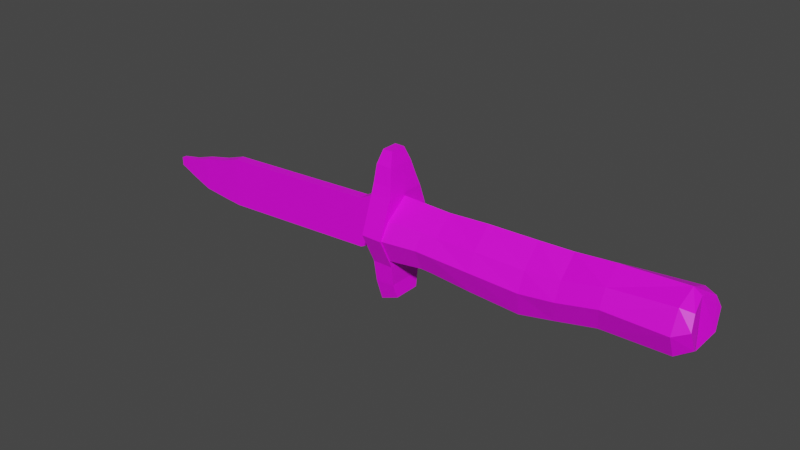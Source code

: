 # Source: knife.blend  (saved by Blender 4.1.23; exported with 4.5.12 LTS)
import bpy
from mathutils import Matrix  # noqa: F401  (used for matrix-valued properties, if any)

bpy.ops.wm.read_factory_settings(use_empty=True)
scene = bpy.context.scene
scene.name = 'Scene'

# ---- collections
col_collection = bpy.data.collections.new('Collection'); scene.collection.children.link(col_collection)

# ---- images (referenced by path relative to the original .blend; pixels are not part of the script)
import os
ASSET_DIR = os.environ.get("B2B_ASSET_DIR", "")  # directory of the original .blend (textures are referenced by path, not embedded)
HERE = os.path.dirname(os.path.abspath(__file__))  # packed textures are extracted next to this script under _unpacked/

def load_image(name, relpath, width, height, colorspace="sRGB"):
    """Load a texture the original file referenced (path relative to the .blend, or extracted next to this script)."""
    p = next((c for c in (os.path.join(HERE, relpath), os.path.join(ASSET_DIR, relpath)) if relpath and os.path.exists(c)), "")
    if p:
        img = bpy.data.images.load(p, check_existing=True)
        img.name = name
    else:  # same state as the original file: an image datablock whose file is absent (Cycles renders it pink)
        img = bpy.data.images.new(name, width, height)
        img.source = "FILE"
        img.filepath = "//" + (relpath or name)
    img.colorspace_settings.name = colorspace
    return img
img_knife_png_001 = load_image('knife.png.001', 'knife.png', 1024, 1024, 'sRGB')

# ---- materials (node trees are filled in below, after node groups)
mat_material_001 = bpy.data.materials.new('Material.001')
mat_material_001.use_transparent_shadow = False

# ---- material node trees
mat_material_001.use_nodes = True; mat_material_001.node_tree.nodes.clear()
_N = mat_material_001.node_tree.nodes; _L = mat_material_001.node_tree.links
n0 = _N.new('ShaderNodeBsdfPrincipled'); n0.name = 'Principled BSDF'; n0.location = (10, 300)
n0.distribution = 'GGX'
n0.subsurface_method = 'BURLEY'
n0.inputs[3].default_value = 1.45
n0.inputs[27].default_value = (0.0, 0.0, 0.0, 1.0)
n0.inputs[28].default_value = 1.0
n1 = _N.new('ShaderNodeOutputMaterial'); n1.name = 'Material Output'; n1.location = (300, 300)
n2 = _N.new('ShaderNodeTexImage'); n2.name = 'Image Texture'; n2.location = (-280, 280)
n2.image = img_knife_png_001
n2.interpolation = 'Closest'
_L.new(n0.outputs[0], n1.inputs[0])
_L.new(n2.outputs[0], n0.inputs[0])
n1.is_active_output = True

# ---- world
world_world = bpy.data.worlds.new('World'); scene.world = world_world
world_world.use_nodes = True; world_world.node_tree.nodes.clear()
_N = world_world.node_tree.nodes; _L = world_world.node_tree.links
n0 = _N.new('ShaderNodeOutputWorld'); n0.name = 'World Output'; n0.location = (300, 300)
n1 = _N.new('ShaderNodeBackground'); n1.name = 'Background'; n1.location = (10, 300)
n1.inputs[0].default_value = (0.05088, 0.05088, 0.05088, 1.0)
_L.new(n1.outputs[0], n0.inputs[0])
n0.is_active_output = True
world_world.color = (0.05088, 0.05088, 0.05088)
world_world.use_sun_shadow = False
world_world.sun_shadow_jitter_overblur = 0.0

# ---- meshes
me_cylinder = bpy.data.meshes.new('Cylinder')
me_cylinder.from_pydata([(2.255, -0.1702, 0.3384), (1.768, -0.1702, 0.2944), (2.255, -0.2407, 0.1682), (1.774, -0.2407, 0.1682), (2.255, -0.1702, -0.002038), (1.739, -0.1702, -0.01418), (2.347, -0.1396, 0.3184), (2.364, -0.1975, 0.2164), (2.374, -0.1396, 0.06944), (1.451, -0.1702, 0.2231), (1.457, -0.2407, 0.09684), (1.422, -0.1702, -0.08552), (1.176, -0.1702, 0.1977), (1.181, -0.2407, 0.058), (1.147, -0.1702, -0.1438), (0.7749, -0.1702, 0.1959), (0.7804, -0.2407, 0.06516), (0.7455, -0.1702, -0.1236), (-0.1194, -0.1664, -0.1876), (0.4509, -0.1702, 0.1885), (0.4564, -0.2407, 0.0712), (0.4216, -0.1702, -0.09814), (0.04937, -0.1664, -0.1876), (0.03537, -0.1664, 0.3537), (0.03537, -0.2741, 0.05925), (0.3246, -0.1702, 0.191), (0.3246, -0.2407, 0.07375), (0.3246, -0.1702, -0.0956), (-0.2613, -0.04043, -0.1569), (-0.1333, -0.1664, 0.3537), (0.0206, -0.1873, 0.1875), (0.0206, -0.2649, 0.05844), (0.0206, -0.1873, -0.1279), (-0.1333, -0.2741, 0.05925), (-0.3566, -0.04043, 0.1997), (-0.2613, -0.04043, 0.2474), (0.02212, -0.1426, 0.427), (-0.02911, -0.06456, 0.6655), (-0.1086, -0.06456, 0.6655), (-0.1333, -0.1426, 0.427), (-0.002608, -0.1078, 0.5595), (-0.108, -0.04043, 0.2474), (-0.1333, -0.1078, 0.5595), (-0.02911, -0.06456, 0.6655), (-0.1086, -0.06456, 0.6655), (-0.1143, -0.1426, -0.3606), (0.04046, -0.1426, -0.3491), (-0.108, -0.04043, -0.1569), (-0.09362, -0.1078, -0.5192), (0.05348, -0.1078, -0.462), (-0.1438, -0.1058, 0.0414), (-0.1491, -0.1058, 0.2468), (-0.1491, -0.1467, 0.135), (-0.1397, -0.06716, 0.3651), (-0.1491, -0.09677, 0.2746), (-0.1491, -0.08357, 0.3249), (-0.1397, -0.06716, 0.3651), (-0.1419, -0.09677, -0.02424), (-0.134, -0.08357, -0.08445), (-0.3566, -0.04043, -0.2045), (-1.697, -0.04043, 0.1265), (-1.697, -0.04043, -0.2778), (-1.869, -0.03691, 0.06931), (-1.869, -0.03691, -0.2646), (-2.076, -0.03328, 0.02362), (-2.076, -0.03328, -0.2445), (-2.236, -0.02642, -0.02649), (-2.236, -0.02642, -0.1871), (-2.397, -0.0188, -0.05448), (-2.397, -0.0188, -0.1225), (2.255, 0.0, 0.4089), (1.75, 0.0, 0.3851), (2.255, 0.1702, 0.3384), (1.768, 0.1702, 0.2944), (2.255, 0.2407, 0.1682), (1.774, 0.2407, 0.1682), (2.255, 0.1702, -0.002038), (1.739, 0.1702, -0.01418), (2.255, 0.0, -0.07255), (1.717, 0.0, -0.08124), (2.317, 0.0, 0.368), (2.347, 0.1396, 0.3184), (2.364, 0.1975, 0.2164), (2.374, 0.1396, 0.06944), (2.323, 0.0, -0.02228), (1.438, 0.0, 0.3577), (1.451, 0.1702, 0.2231), (1.457, 0.2407, 0.09684), (1.422, 0.1702, -0.08552), (1.4, 0.0, -0.1526), (1.163, 0.0, 0.3467), (1.176, 0.1702, 0.1977), (1.181, 0.2407, 0.058), (1.147, 0.1702, -0.1438), (1.125, 0.0, -0.218), (0.0206, 0.0, 0.325), (0.03537, 0.0, 0.3537), (-0.3566, 0.0, -0.2045), (0.7621, 0.0, 0.3352), (0.7749, 0.1702, 0.1959), (0.7804, 0.2407, 0.06516), (0.7455, 0.1702, -0.1236), (0.7237, 0.0, -0.193), (-0.3566, 0.0, 0.1997), (0.03537, 0.0, -0.001863), (-0.1194, 0.1664, -0.1876), (0.4381, 0.0, 0.3135), (0.4509, 0.1702, 0.1885), (0.4564, 0.2407, 0.0712), (0.4216, 0.1702, -0.09814), (0.3998, 0.0, -0.1604), (0.04937, 0.1664, -0.1876), (0.03537, 0.1664, 0.3537), (0.03537, 0.2741, 0.05925), (0.3246, 0.0, 0.316), (0.3246, 0.1702, 0.191), (0.3246, 0.2407, 0.07375), (0.3246, 0.1702, -0.0956), (0.3246, 0.0, -0.1579), (-0.002608, 0.0, 0.5595), (-0.2613, 0.04043, -0.1569), (-0.1333, 0.1664, 0.3537), (0.0206, 0.0, 0.325), (0.0206, 0.1873, 0.1875), (0.0206, 0.2649, 0.05844), (0.0206, 0.1873, -0.1279), (0.0206, 0.0, -0.1964), (-0.1333, 0.2741, 0.05925), (0.02212, 0.0, 0.427), (-0.3566, 0.04043, 0.1997), (-0.2613, 0.04043, 0.2474), (-0.02911, 0.0, 0.6655), (0.02212, 0.1426, 0.427), (-0.02911, 0.06456, 0.6655), (-0.1086, 0.06456, 0.6655), (-0.1333, 0.1426, 0.427), (-0.002608, 0.1078, 0.5595), (0.04937, 0.0, -0.1876), (-0.108, 0.04043, 0.2474), (-0.1333, 0.1078, 0.5595), (-0.02911, 0.06456, 0.6655), (-0.1086, 0.0, 0.6655), (-0.02911, 0.0, 0.6655), (-0.1086, 0.06456, 0.6655), (-0.1143, 0.1426, -0.3606), (0.04046, 0.1426, -0.3491), (0.04046, 0.0, -0.3491), (-0.108, 0.04043, -0.1569), (-0.09362, 0.1078, -0.5192), (0.05348, 0.1078, -0.462), (0.05348, 0.0, -0.462), (-0.09362, 0.0, -0.5192), (-0.1491, 0.0, 0.1119), (-0.1491, 0.0, 0.2468), (-0.1438, 0.1058, 0.0414), (-0.1491, 0.0, 0.3249), (-0.1491, 0.1058, 0.2468), (-0.1491, 0.1467, 0.135), (-0.1491, 0.0, 0.2746), (-0.1397, 0.0, 0.3651), (-0.1397, 0.06716, 0.3651), (-0.1491, 0.09677, 0.2746), (-0.1438, 0.0, 0.0414), (-0.1491, 0.08357, 0.3249), (-0.1397, 0.0, 0.3651), (-0.1397, 0.06716, 0.3651), (-0.1419, 0.09677, -0.02424), (-0.1419, 0.0, -0.02424), (-0.134, 0.08357, -0.08445), (-0.134, 0.0, -0.08445), (-0.3566, 0.04043, -0.2045), (-0.2613, 0.0, 0.2474), (-0.2613, 0.0, -0.1569), (-0.108, 0.0, -0.1569), (-0.108, 0.0, 0.2474), (-1.697, 0.0, -0.2778), (-1.697, 0.0, 0.1265), (-1.697, 0.04043, 0.1265), (-1.697, 0.04043, -0.2778), (-1.869, 0.0, -0.2646), (-1.869, 0.0, 0.06931), (-1.869, 0.03691, 0.06931), (-1.869, 0.03691, -0.2646), (-2.076, 0.0, -0.2445), (-2.076, 0.0, 0.02362), (-2.076, 0.03328, 0.02362), (-2.076, 0.03328, -0.2445), (-2.236, 0.0, -0.1871), (-2.236, 0.0, -0.02649), (-2.236, 0.02642, -0.02649), (-2.236, 0.02642, -0.1871), (-2.397, 0.0, -0.1225), (-2.397, 0.0, -0.05448), (-2.397, 0.0188, -0.05448), (-2.397, 0.0188, -0.1225)], [(122, 95)], [(70, 71, 1, 0), (0, 1, 3, 2), (2, 3, 5, 4), (4, 5, 79, 78), (70, 0, 6, 80), (4, 78, 84, 8), (0, 2, 7, 6), (2, 4, 8, 7), (5, 3, 10, 11), (1, 71, 85, 9), (79, 5, 11, 89), (3, 1, 9, 10), (89, 11, 14, 94), (10, 9, 12, 13), (11, 10, 13, 14), (9, 85, 90, 12), (14, 13, 16, 17), (12, 90, 98, 15), (94, 14, 17, 102), (13, 12, 15, 16), (22, 18, 45, 46), (17, 16, 20, 21), (15, 98, 106, 19), (102, 17, 21, 110), (16, 15, 19, 20), (25, 114, 122, 30), (110, 21, 27, 118), (20, 19, 25, 26), (23, 96, 128, 36), (29, 23, 36, 39), (21, 20, 26, 27), (19, 106, 114, 25), (38, 141, 164, 53), (33, 29, 51, 52), (104, 24, 22, 137), (24, 23, 29, 33), (118, 27, 32, 126), (26, 25, 30, 31), (104, 96, 23, 24), (27, 26, 31, 32), (84, 80, 6, 7, 8), (122, 126, 32, 31, 30), (44, 43, 37, 38), (39, 36, 40, 42), (151, 48, 58, 169), (36, 128, 119, 40), (48, 45, 57, 58), (42, 40, 43, 44), (40, 119, 131, 43), (43, 131, 142, 37), (18, 33, 52, 50), (142, 141, 38, 37), (24, 33, 18, 22), (39, 42, 55, 54), (146, 46, 49, 150), (45, 18, 50, 57), (137, 22, 46, 146), (151, 150, 49, 48), (42, 44, 56, 55), (46, 45, 48, 49), (52, 51, 153, 152), (153, 51, 54, 158), (158, 54, 55, 155), (155, 55, 56, 159), (159, 56, 53, 164), (52, 152, 162, 50), (50, 162, 167, 57), (57, 167, 169, 58), (44, 38, 53, 56), (29, 39, 54, 51), (61, 60, 62, 63), (34, 103, 176, 60), (173, 174, 41, 47), (47, 41, 35, 28), (172, 173, 47, 28), (174, 171, 35, 41), (35, 171, 103, 34), (172, 28, 59, 97), (97, 59, 61, 175), (28, 35, 34, 59), (59, 34, 60, 61), (63, 62, 64, 65), (60, 176, 180, 62), (175, 61, 63, 179), (65, 64, 66, 67), (62, 180, 184, 64), (179, 63, 65, 183), (187, 67, 69, 191), (64, 184, 188, 66), (183, 65, 67, 187), (69, 68, 192, 191), (67, 66, 68, 69), (66, 188, 192, 68), (70, 72, 73, 71), (72, 74, 75, 73), (74, 76, 77, 75), (76, 78, 79, 77), (70, 80, 81, 72), (76, 83, 84, 78), (72, 81, 82, 74), (74, 82, 83, 76), (77, 88, 87, 75), (73, 86, 85, 71), (79, 89, 88, 77), (75, 87, 86, 73), (89, 94, 93, 88), (87, 92, 91, 86), (88, 93, 92, 87), (86, 91, 90, 85), (93, 101, 100, 92), (91, 99, 98, 90), (94, 102, 101, 93), (92, 100, 99, 91), (111, 145, 144, 105), (101, 109, 108, 100), (99, 107, 106, 98), (102, 110, 109, 101), (100, 108, 107, 99), (115, 123, 122, 114), (110, 118, 117, 109), (108, 116, 115, 107), (112, 132, 128, 96), (121, 135, 132, 112), (109, 117, 116, 108), (107, 115, 114, 106), (134, 160, 164, 141), (127, 157, 156, 121), (104, 137, 111, 113), (113, 127, 121, 112), (118, 126, 125, 117), (116, 124, 123, 115), (104, 113, 112, 96), (117, 125, 124, 116), (84, 83, 82, 81, 80), (122, 123, 124, 125, 126), (143, 134, 133, 140), (135, 139, 136, 132), (151, 169, 168, 148), (132, 136, 119, 128), (148, 168, 166, 144), (139, 143, 140, 136), (136, 140, 131, 119), (140, 133, 142, 131), (105, 154, 157, 127), (142, 133, 134, 141), (113, 111, 105, 127), (135, 161, 163, 139), (146, 150, 149, 145), (144, 166, 154, 105), (137, 146, 145, 111), (151, 148, 149, 150), (139, 163, 165, 143), (145, 149, 148, 144), (157, 152, 153, 156), (153, 158, 161, 156), (158, 155, 163, 161), (155, 159, 165, 163), (159, 164, 160, 165), (157, 154, 162, 152), (154, 166, 167, 162), (166, 168, 169, 167), (143, 165, 160, 134), (121, 156, 161, 135), (178, 182, 181, 177), (129, 177, 176, 103), (173, 147, 138, 174), (147, 120, 130, 138), (172, 120, 147, 173), (174, 138, 130, 171), (130, 129, 103, 171), (172, 97, 170, 120), (97, 175, 178, 170), (120, 170, 129, 130), (170, 178, 177, 129), (182, 186, 185, 181), (177, 181, 180, 176), (175, 179, 182, 178), (186, 190, 189, 185), (181, 185, 184, 180), (179, 183, 186, 182), (187, 191, 194, 190), (185, 189, 188, 184), (183, 187, 190, 186), (194, 191, 192, 193), (190, 194, 193, 189), (189, 193, 192, 188)])
_uv = me_cylinder.uv_layers.new(name='UVMap')
_uv.uv.foreach_set('vector', [0.9343, 0.7561, 0.8366, 0.7405, 0.8402, 0.6813, 0.9343, 0.71, 0.9343, 0.71, 0.8402, 0.6813, 0.8412, 0.5989, 0.9343, 0.5989, 0.9343, 0.5989, 0.8412, 0.5989, 0.8345, 0.4798, 0.9343, 0.4877, 0.9343, 0.4877, 0.8345, 0.4798, 0.8303, 0.436, 0.9343, 0.4416, 0.9343, 0.7561, 0.9343, 0.71, 0.9521, 0.6969, 0.9463, 0.7294, 0.9343, 0.4877, 0.9343, 0.4416, 0.9473, 0.4745, 0.9572, 0.5344, 0.9343, 0.71, 0.9343, 0.5989, 0.9553, 0.6304, 0.9521, 0.6969, 0.9343, 0.5989, 0.9343, 0.4877, 0.9572, 0.5344, 0.9553, 0.6304, 0.8345, 0.4798, 0.8412, 0.5989, 0.7799, 0.5523, 0.7731, 0.4332, 0.8402, 0.6813, 0.8366, 0.7405, 0.7763, 0.7226, 0.7788, 0.6347, 0.8303, 0.436, 0.8345, 0.4798, 0.7731, 0.4332, 0.7689, 0.3894, 0.8412, 0.5989, 0.8402, 0.6813, 0.7788, 0.6347, 0.7799, 0.5523, 0.7689, 0.3894, 0.7731, 0.4332, 0.72, 0.3951, 0.7157, 0.3466, 0.7799, 0.5523, 0.7788, 0.6347, 0.7256, 0.6182, 0.7267, 0.5269, 0.7731, 0.4332, 0.7799, 0.5523, 0.7267, 0.5269, 0.72, 0.3951, 0.7788, 0.6347, 0.7763, 0.7226, 0.7232, 0.7154, 0.7256, 0.6182, 0.72, 0.3951, 0.7267, 0.5269, 0.6492, 0.5316, 0.6424, 0.4083, 0.7256, 0.6182, 0.7232, 0.7154, 0.6456, 0.7079, 0.6481, 0.6169, 0.7157, 0.3466, 0.72, 0.3951, 0.6424, 0.4083, 0.6382, 0.363, 0.7267, 0.5269, 0.7256, 0.6182, 0.6481, 0.6169, 0.6492, 0.5316, 0.5079, 0.3665, 0.4752, 0.3665, 0.4762, 0.2536, 0.5061, 0.261, 0.6424, 0.4083, 0.6492, 0.5316, 0.5865, 0.5355, 0.5798, 0.4249, 0.6481, 0.6169, 0.6456, 0.7079, 0.583, 0.6937, 0.5855, 0.6121, 0.6382, 0.363, 0.6424, 0.4083, 0.5798, 0.4249, 0.5756, 0.3843, 0.6492, 0.5316, 0.6481, 0.6169, 0.5855, 0.6121, 0.5865, 0.5355, 0.5611, 0.6138, 0.5611, 0.6954, 0.5023, 0.7013, 0.5023, 0.6114, 0.5756, 0.3843, 0.5798, 0.4249, 0.5611, 0.4266, 0.5611, 0.3859, 0.5865, 0.5355, 0.5855, 0.6121, 0.5611, 0.6138, 0.5611, 0.5372, 0.5051, 0.72, 0.5051, 0.72, 0.5026, 0.7679, 0.5026, 0.7679, 0.4725, 0.72, 0.5051, 0.72, 0.5026, 0.7679, 0.4725, 0.7679, 0.5798, 0.4249, 0.5865, 0.5355, 0.5611, 0.5372, 0.5611, 0.4266, 0.5855, 0.6121, 0.583, 0.6937, 0.5611, 0.6954, 0.5611, 0.6138, 0.4773, 0.9236, 0.4773, 0.9236, 0.4713, 0.7274, 0.4713, 0.7274, 0.4725, 0.5277, 0.4725, 0.72, 0.4695, 0.6502, 0.4695, 0.5772, 0.5051, 0.4878, 0.5051, 0.5277, 0.5079, 0.3665, 0.5079, 0.3665, 0.5051, 0.5277, 0.5051, 0.72, 0.4725, 0.72, 0.4725, 0.5277, 0.5611, 0.3859, 0.5611, 0.4266, 0.5023, 0.4055, 0.5023, 0.3607, 0.5611, 0.5372, 0.5611, 0.6138, 0.5023, 0.6114, 0.5023, 0.5272, 0.5051, 0.4878, 0.5051, 0.72, 0.5051, 0.72, 0.5051, 0.5277, 0.5611, 0.4266, 0.5611, 0.5372, 0.5023, 0.5272, 0.5023, 0.4055, 0.9473, 0.4745, 0.9463, 0.7294, 0.9521, 0.6969, 0.9553, 0.6304, 0.9572, 0.5344, 0.5023, 0.7013, 0.5023, 0.3607, 0.5023, 0.4055, 0.5023, 0.5272, 0.5023, 0.6114, 0.4773, 0.9236, 0.4927, 0.9236, 0.4927, 0.9236, 0.4773, 0.9236, 0.4725, 0.7679, 0.5026, 0.7679, 0.4978, 0.8544, 0.4725, 0.8544, 0.4802, 0.1499, 0.4802, 0.1499, 0.4724, 0.4339, 0.4724, 0.4339, 0.5026, 0.7679, 0.5026, 0.7679, 0.4978, 0.8544, 0.4978, 0.8544, 0.4802, 0.1499, 0.4762, 0.2536, 0.4709, 0.4732, 0.4724, 0.4339, 0.4725, 0.8544, 0.4978, 0.8544, 0.4927, 0.9236, 0.4773, 0.9236, 0.4978, 0.8544, 0.4978, 0.8544, 0.4927, 0.9236, 0.4927, 0.9236, 0.4927, 0.9236, 0.4927, 0.9236, 0.4927, 0.9236, 0.4927, 0.9236, 0.4752, 0.3665, 0.4725, 0.5277, 0.4695, 0.5772, 0.4705, 0.5161, 0.4927, 0.9236, 0.4773, 0.9236, 0.4773, 0.9236, 0.4927, 0.9236, 0.5051, 0.5277, 0.4725, 0.5277, 0.4752, 0.3665, 0.5079, 0.3665, 0.4725, 0.7679, 0.4725, 0.8544, 0.4695, 0.7012, 0.4695, 0.6683, 0.5061, 0.261, 0.5061, 0.261, 0.5086, 0.1873, 0.5086, 0.1873, 0.4762, 0.2536, 0.4752, 0.3665, 0.4705, 0.5161, 0.4709, 0.4732, 0.5079, 0.3665, 0.5079, 0.3665, 0.5061, 0.261, 0.5061, 0.261, 0.4802, 0.1499, 0.5086, 0.1873, 0.5086, 0.1873, 0.4802, 0.1499, 0.4725, 0.8544, 0.4773, 0.9236, 0.4713, 0.7274, 0.4695, 0.7012, 0.5061, 0.261, 0.4762, 0.2536, 0.4802, 0.1499, 0.5086, 0.1873, 0.4695, 0.5772, 0.4695, 0.6502, 0.4695, 0.6502, 0.4695, 0.5621, 0.4695, 0.6502, 0.4695, 0.6502, 0.4695, 0.6683, 0.4695, 0.6683, 0.4695, 0.6683, 0.4695, 0.6683, 0.4695, 0.7012, 0.4695, 0.7012, 0.4695, 0.7012, 0.4695, 0.7012, 0.4713, 0.7274, 0.4713, 0.7274, 0.4713, 0.7274, 0.4713, 0.7274, 0.4713, 0.7274, 0.4713, 0.7274, 0.4695, 0.5772, 0.4695, 0.5621, 0.4705, 0.5161, 0.4705, 0.5161, 0.4705, 0.5161, 0.4705, 0.5161, 0.4709, 0.4732, 0.4709, 0.4732, 0.4709, 0.4732, 0.4709, 0.4732, 0.4724, 0.4339, 0.4724, 0.4339, 0.4773, 0.9236, 0.4773, 0.9236, 0.4713, 0.7274, 0.4713, 0.7274, 0.4725, 0.72, 0.4725, 0.7679, 0.4695, 0.6683, 0.4695, 0.6502, 0.1702, 0.3076, 0.1702, 0.5716, 0.1369, 0.5343, 0.1369, 0.3162, 0.4294, 0.6195, 0.4294, 0.6195, 0.1702, 0.5716, 0.1702, 0.5716, 0.4774, 0.3866, 0.4774, 0.6506, 0.4774, 0.6506, 0.4774, 0.3866, 0.4774, 0.3866, 0.4774, 0.6506, 0.4478, 0.6506, 0.4478, 0.3866, 0.4478, 0.3866, 0.4774, 0.3866, 0.4774, 0.3866, 0.4478, 0.3866, 0.4774, 0.6506, 0.4478, 0.6506, 0.4478, 0.6506, 0.4774, 0.6506, 0.4478, 0.6506, 0.4478, 0.6506, 0.4294, 0.6195, 0.4294, 0.6195, 0.4478, 0.3866, 0.4478, 0.3866, 0.4294, 0.3555, 0.4294, 0.3555, 0.4294, 0.3555, 0.4294, 0.3555, 0.1702, 0.3076, 0.1702, 0.3076, 0.4478, 0.3866, 0.4478, 0.6506, 0.4294, 0.6195, 0.4294, 0.3555, 0.4294, 0.3555, 0.4294, 0.6195, 0.1702, 0.5716, 0.1702, 0.3076, 0.1369, 0.3162, 0.1369, 0.5343, 0.09693, 0.5044, 0.09693, 0.3293, 0.1702, 0.5716, 0.1702, 0.5716, 0.1369, 0.5343, 0.1369, 0.5343, 0.1702, 0.3076, 0.1702, 0.3076, 0.1369, 0.3162, 0.1369, 0.3162, 0.09693, 0.3293, 0.09693, 0.5044, 0.06612, 0.4717, 0.06612, 0.3668, 0.1369, 0.5343, 0.1369, 0.5343, 0.09693, 0.5044, 0.09693, 0.5044, 0.1369, 0.3162, 0.1369, 0.3162, 0.09693, 0.3293, 0.09693, 0.3293, 0.06612, 0.3668, 0.06612, 0.3668, 0.03497, 0.409, 0.03497, 0.409, 0.09693, 0.5044, 0.09693, 0.5044, 0.06612, 0.4717, 0.06612, 0.4717, 0.09693, 0.3293, 0.09693, 0.3293, 0.06612, 0.3668, 0.06612, 0.3668, 0.03497, 0.409, 0.03497, 0.4534, 0.03497, 0.4534, 0.03497, 0.409, 0.06612, 0.3668, 0.06612, 0.4717, 0.03497, 0.4534, 0.03497, 0.409, 0.06612, 0.4717, 0.06612, 0.4717, 0.03497, 0.4534, 0.03497, 0.4534, 0.9343, 0.7561, 0.9343, 0.71, 0.8402, 0.6813, 0.8366, 0.7405, 0.9343, 0.71, 0.9343, 0.5989, 0.8412, 0.5989, 0.8402, 0.6813, 0.9343, 0.5989, 0.9343, 0.4877, 0.8345, 0.4798, 0.8412, 0.5989, 0.9343, 0.4877, 0.9343, 0.4416, 0.8303, 0.436, 0.8345, 0.4798, 0.9343, 0.7561, 0.9463, 0.7294, 0.9521, 0.6969, 0.9343, 0.71, 0.9343, 0.4877, 0.9572, 0.5344, 0.9473, 0.4745, 0.9343, 0.4416, 0.9343, 0.71, 0.9521, 0.6969, 0.9553, 0.6304, 0.9343, 0.5989, 0.9343, 0.5989, 0.9553, 0.6304, 0.9572, 0.5344, 0.9343, 0.4877, 0.8345, 0.4798, 0.7731, 0.4332, 0.7799, 0.5523, 0.8412, 0.5989, 0.8402, 0.6813, 0.7788, 0.6347, 0.7763, 0.7226, 0.8366, 0.7405, 0.8303, 0.436, 0.7689, 0.3894, 0.7731, 0.4332, 0.8345, 0.4798, 0.8412, 0.5989, 0.7799, 0.5523, 0.7788, 0.6347, 0.8402, 0.6813, 0.7689, 0.3894, 0.7157, 0.3466, 0.72, 0.3951, 0.7731, 0.4332, 0.7799, 0.5523, 0.7267, 0.5269, 0.7256, 0.6182, 0.7788, 0.6347, 0.7731, 0.4332, 0.72, 0.3951, 0.7267, 0.5269, 0.7799, 0.5523, 0.7788, 0.6347, 0.7256, 0.6182, 0.7232, 0.7154, 0.7763, 0.7226, 0.72, 0.3951, 0.6424, 0.4083, 0.6492, 0.5316, 0.7267, 0.5269, 0.7256, 0.6182, 0.6481, 0.6169, 0.6456, 0.7079, 0.7232, 0.7154, 0.7157, 0.3466, 0.6382, 0.363, 0.6424, 0.4083, 0.72, 0.3951, 0.7267, 0.5269, 0.6492, 0.5316, 0.6481, 0.6169, 0.7256, 0.6182, 0.5079, 0.3665, 0.5061, 0.261, 0.4762, 0.2536, 0.4752, 0.3665, 0.6424, 0.4083, 0.5798, 0.4249, 0.5865, 0.5355, 0.6492, 0.5316, 0.6481, 0.6169, 0.5855, 0.6121, 0.583, 0.6937, 0.6456, 0.7079, 0.6382, 0.363, 0.5756, 0.3843, 0.5798, 0.4249, 0.6424, 0.4083, 0.6492, 0.5316, 0.5865, 0.5355, 0.5855, 0.6121, 0.6481, 0.6169, 0.5611, 0.6138, 0.5023, 0.6114, 0.5023, 0.7013, 0.5611, 0.6954, 0.5756, 0.3843, 0.5611, 0.3859, 0.5611, 0.4266, 0.5798, 0.4249, 0.5865, 0.5355, 0.5611, 0.5372, 0.5611, 0.6138, 0.5855, 0.6121, 0.5051, 0.72, 0.5026, 0.7679, 0.5026, 0.7679, 0.5051, 0.72, 0.4725, 0.72, 0.4725, 0.7679, 0.5026, 0.7679, 0.5051, 0.72, 0.5798, 0.4249, 0.5611, 0.4266, 0.5611, 0.5372, 0.5865, 0.5355, 0.5855, 0.6121, 0.5611, 0.6138, 0.5611, 0.6954, 0.583, 0.6937, 0.4773, 0.9236, 0.4713, 0.7274, 0.4713, 0.7274, 0.4773, 0.9236, 0.4725, 0.5277, 0.4695, 0.5772, 0.4695, 0.6502, 0.4725, 0.72, 0.5051, 0.4878, 0.5079, 0.3665, 0.5079, 0.3665, 0.5051, 0.5277, 0.5051, 0.5277, 0.4725, 0.5277, 0.4725, 0.72, 0.5051, 0.72, 0.5611, 0.3859, 0.5023, 0.3607, 0.5023, 0.4055, 0.5611, 0.4266, 0.5611, 0.5372, 0.5023, 0.5272, 0.5023, 0.6114, 0.5611, 0.6138, 0.5051, 0.4878, 0.5051, 0.5277, 0.5051, 0.72, 0.5051, 0.72, 0.5611, 0.4266, 0.5023, 0.4055, 0.5023, 0.5272, 0.5611, 0.5372, 0.9473, 0.4745, 0.9572, 0.5344, 0.9553, 0.6304, 0.9521, 0.6969, 0.9463, 0.7294, 0.5023, 0.7013, 0.5023, 0.6114, 0.5023, 0.5272, 0.5023, 0.4055, 0.5023, 0.3607, 0.4773, 0.9236, 0.4773, 0.9236, 0.4927, 0.9236, 0.4927, 0.9236, 0.4725, 0.7679, 0.4725, 0.8544, 0.4978, 0.8544, 0.5026, 0.7679, 0.4802, 0.1499, 0.4724, 0.4339, 0.4724, 0.4339, 0.4802, 0.1499, 0.5026, 0.7679, 0.4978, 0.8544, 0.4978, 0.8544, 0.5026, 0.7679, 0.4802, 0.1499, 0.4724, 0.4339, 0.4709, 0.4732, 0.4762, 0.2536, 0.4725, 0.8544, 0.4773, 0.9236, 0.4927, 0.9236, 0.4978, 0.8544, 0.4978, 0.8544, 0.4927, 0.9236, 0.4927, 0.9236, 0.4978, 0.8544, 0.4927, 0.9236, 0.4927, 0.9236, 0.4927, 0.9236, 0.4927, 0.9236, 0.4752, 0.3665, 0.4705, 0.5161, 0.4695, 0.5772, 0.4725, 0.5277, 0.4927, 0.9236, 0.4927, 0.9236, 0.4773, 0.9236, 0.4773, 0.9236, 0.5051, 0.5277, 0.5079, 0.3665, 0.4752, 0.3665, 0.4725, 0.5277, 0.4725, 0.7679, 0.4695, 0.6683, 0.4695, 0.7012, 0.4725, 0.8544, 0.5061, 0.261, 0.5086, 0.1873, 0.5086, 0.1873, 0.5061, 0.261, 0.4762, 0.2536, 0.4709, 0.4732, 0.4705, 0.5161, 0.4752, 0.3665, 0.5079, 0.3665, 0.5061, 0.261, 0.5061, 0.261, 0.5079, 0.3665, 0.4802, 0.1499, 0.4802, 0.1499, 0.5086, 0.1873, 0.5086, 0.1873, 0.4725, 0.8544, 0.4695, 0.7012, 0.4713, 0.7274, 0.4773, 0.9236, 0.5061, 0.261, 0.5086, 0.1873, 0.4802, 0.1499, 0.4762, 0.2536, 0.4695, 0.5772, 0.4695, 0.5621, 0.4695, 0.6502, 0.4695, 0.6502, 0.4695, 0.6502, 0.4695, 0.6683, 0.4695, 0.6683, 0.4695, 0.6502, 0.4695, 0.6683, 0.4695, 0.7012, 0.4695, 0.7012, 0.4695, 0.6683, 0.4695, 0.7012, 0.4713, 0.7274, 0.4713, 0.7274, 0.4695, 0.7012, 0.4713, 0.7274, 0.4713, 0.7274, 0.4713, 0.7274, 0.4713, 0.7274, 0.4695, 0.5772, 0.4705, 0.5161, 0.4705, 0.5161, 0.4695, 0.5621, 0.4705, 0.5161, 0.4709, 0.4732, 0.4709, 0.4732, 0.4705, 0.5161, 0.4709, 0.4732, 0.4724, 0.4339, 0.4724, 0.4339, 0.4709, 0.4732, 0.4773, 0.9236, 0.4713, 0.7274, 0.4713, 0.7274, 0.4773, 0.9236, 0.4725, 0.72, 0.4695, 0.6502, 0.4695, 0.6683, 0.4725, 0.7679, 0.1702, 0.3076, 0.1369, 0.3162, 0.1369, 0.5343, 0.1702, 0.5716, 0.4294, 0.6195, 0.1702, 0.5716, 0.1702, 0.5716, 0.4294, 0.6195, 0.4774, 0.3866, 0.4774, 0.3866, 0.4774, 0.6506, 0.4774, 0.6506, 0.4774, 0.3866, 0.4478, 0.3866, 0.4478, 0.6506, 0.4774, 0.6506, 0.4478, 0.3866, 0.4478, 0.3866, 0.4774, 0.3866, 0.4774, 0.3866, 0.4774, 0.6506, 0.4774, 0.6506, 0.4478, 0.6506, 0.4478, 0.6506, 0.4478, 0.6506, 0.4294, 0.6195, 0.4294, 0.6195, 0.4478, 0.6506, 0.4478, 0.3866, 0.4294, 0.3555, 0.4294, 0.3555, 0.4478, 0.3866, 0.4294, 0.3555, 0.1702, 0.3076, 0.1702, 0.3076, 0.4294, 0.3555, 0.4478, 0.3866, 0.4294, 0.3555, 0.4294, 0.6195, 0.4478, 0.6506, 0.4294, 0.3555, 0.1702, 0.3076, 0.1702, 0.5716, 0.4294, 0.6195, 0.1369, 0.3162, 0.09693, 0.3293, 0.09693, 0.5044, 0.1369, 0.5343, 0.1702, 0.5716, 0.1369, 0.5343, 0.1369, 0.5343, 0.1702, 0.5716, 0.1702, 0.3076, 0.1369, 0.3162, 0.1369, 0.3162, 0.1702, 0.3076, 0.09693, 0.3293, 0.06612, 0.3668, 0.06612, 0.4717, 0.09693, 0.5044, 0.1369, 0.5343, 0.09693, 0.5044, 0.09693, 0.5044, 0.1369, 0.5343, 0.1369, 0.3162, 0.09693, 0.3293, 0.09693, 0.3293, 0.1369, 0.3162, 0.06612, 0.3668, 0.03497, 0.409, 0.03497, 0.409, 0.06612, 0.3668, 0.09693, 0.5044, 0.06612, 0.4717, 0.06612, 0.4717, 0.09693, 0.5044, 0.09693, 0.3293, 0.06612, 0.3668, 0.06612, 0.3668, 0.09693, 0.3293, 0.03497, 0.409, 0.03497, 0.409, 0.03497, 0.4534, 0.03497, 0.4534, 0.06612, 0.3668, 0.03497, 0.409, 0.03497, 0.4534, 0.06612, 0.4717, 0.06612, 0.4717, 0.03497, 0.4534, 0.03497, 0.4534, 0.06612, 0.4717])
me_cylinder.materials.append(mat_material_001)
me_cylinder.use_remesh_fix_poles = True
me_cylinder.use_remesh_preserve_attributes = False
me_cylinder.use_mirror_vertex_groups = False
me_cylinder.update()

# ---- objects
ob_cylinder = bpy.data.objects.new('Cylinder', me_cylinder)

# ---- transforms, parenting, visibility, modifiers, constraints
ob_cylinder.location = (0.0, 0.0, 0.0)
ob_cylinder.lineart.crease_threshold = 0.0

# ---- collection membership
col_collection.objects.link(ob_cylinder)

# ---- scene / render settings (as saved in the file)
scene.frame_start = 1; scene.frame_end = 250; scene.frame_set(1)
scene.render.engine = 'BLENDER_EEVEE_NEXT'
scene.cycles.use_denoising = False
scene.cycles.samples = 128
scene.cycles.sampling_pattern = 'TABULATED_SOBOL'
scene.cycles.use_adaptive_sampling = False
scene.cycles.use_light_tree = False
scene.eevee.ray_tracing_options.trace_max_roughness = 0.0
scene.view_settings.view_transform = 'Filmic'
bpy.context.view_layer.update()

# ---- added for rendering (the .blend has no active camera and no usable light): camera, sun
cam_auto = bpy.data.cameras.new('AutoCamera')
cam_auto.lens = 50.0
cam_auto.sensor_width = 36.0
cam_auto.clip_end = 1000.0
ob_auto_camera = bpy.data.objects.new('AutoCamera', cam_auto)
scene.collection.objects.link(ob_auto_camera)
ob_auto_camera.location = (4.56462, -5.49148, 3.73411)
ob_auto_camera.rotation_euler = (1.09748, -7.21219e-08, 0.694738)
scene.camera = ob_auto_camera
light_auto_sun = bpy.data.lights.new('AutoSun', 'SUN')
light_auto_sun.energy = 3.0
light_auto_sun.angle = 0.0523599
ob_auto_sun = bpy.data.objects.new('AutoSun', light_auto_sun)
scene.collection.objects.link(ob_auto_sun)
ob_auto_sun.rotation_euler = (0.872665, 0.174533, 0.523599)
bpy.context.view_layer.update()
